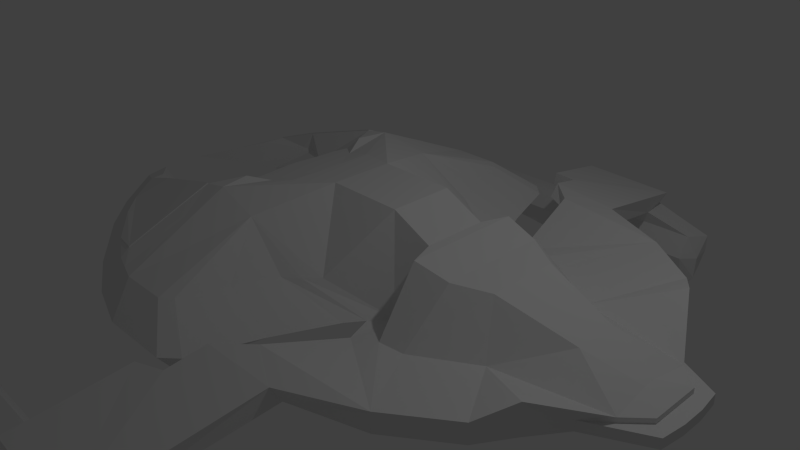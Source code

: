 # Source: jemhadar_jaeger.blend  (saved by Blender 2.72.0; exported with 4.5.12 LTS)
import bpy
from mathutils import Matrix  # noqa: F401  (used for matrix-valued properties, if any)

bpy.ops.wm.read_factory_settings(use_empty=True)
scene = bpy.context.scene
scene.name = 'Scene'

# ---- collections
col_collection_1 = bpy.data.collections.new('Collection 1'); scene.collection.children.link(col_collection_1)

# ---- materials (node trees are filled in below, after node groups)
mat_mainmat = bpy.data.materials.new('mainmat')
mat_mainmat.alpha_threshold = 0.0
mat_mainmat.use_transparent_shadow = False
mat_mainmat.roughness = 0.5
mat_mainmat.line_color = (0.0, 0.0, 0.0, 1.0)
mat_pinkmat = bpy.data.materials.new('pinkmat')
mat_pinkmat.alpha_threshold = 0.0
mat_pinkmat.use_transparent_shadow = False
mat_pinkmat.diffuse_color = (0.8, 0.0, 0.5296, 1.0)
mat_pinkmat.roughness = 0.5
mat_pinkemitmat = bpy.data.materials.new('pinkemitmat')
mat_pinkemitmat.alpha_threshold = 0.0
mat_pinkemitmat.use_transparent_shadow = False
mat_pinkemitmat.diffuse_color = (0.8, 0.0, 0.36, 1.0)
mat_pinkemitmat.roughness = 0.5
mat_glassmat = bpy.data.materials.new('glassmat')
mat_glassmat.alpha_threshold = 0.0
mat_glassmat.use_transparent_shadow = False
mat_glassmat.roughness = 0.5

# ---- material node trees

# ---- world
world_world = bpy.data.worlds.new('World'); scene.world = world_world
world_world.color = (0.05088, 0.05088, 0.05088)
world_world.use_sun_shadow = False
world_world.sun_shadow_jitter_overblur = 0.0
world_world.cycles.sampling_method = 'MANUAL'
world_world.cycles.sample_map_resolution = 256

# ---- cameras
cam_camera = bpy.data.cameras.new('Camera')
cam_camera.clip_end = 100.0
cam_camera.lens = 35.0
cam_camera.sensor_width = 32.0
cam_camera.sensor_height = 18.0
cam_camera.ortho_scale = 7.314
cam_camera.dof.focus_distance = 0.0
cam_camera.dof.aperture_fstop = 128.0

# ---- lights
light_lamp = bpy.data.lights.new('Lamp', 'POINT')
light_lamp.transmission_factor = 0.0
light_lamp.cutoff_distance = 30.0
light_lamp.energy = 100.0
light_lamp.shadow_buffer_clip_start = 1.001
light_lamp.shadow_soft_size = 0.1
light_lamp.shadow_maximum_resolution = 0.006
light_lamp.use_absolute_resolution = True
light_lamp.cycles.use_multiple_importance_sampling = False

# ---- meshes
me_cube = bpy.data.meshes.new('Cube')
me_cube.from_pydata([(0.1119, -3.175, 0.0), (-0.8626, -3.185, 0.0), (-1.574, -2.961, 0.0), (-2.266, -2.6, 0.0), (-3.192, -1.977, 0.0), (-3.737, -1.499, 0.0), (-4.39, -0.7781, 0.0), (-4.673, -0.3201, -0.07389), (0.3166, -2.99, 0.0), (0.6187, -2.113, 0.0), (0.9695, -1.334, 0.0), (1.125, -1.109, 0.0), (-3.545, -0.6905, 0.0), (-3.242, -0.8084, 0.0), (-2.875, -0.7747, -0.06741), (-2.94, -0.5221, -0.06741), (-2.957, -0.118, -0.06741), (1.301, -0.8522, 0.0), (0.8768, -0.4273, 1.075), (-0.4421, -2.794, 0.3392), (-1.103, -2.8, 0.3392), (-1.586, -2.648, 0.3392), (-2.055, -2.403, 0.3392), (-2.683, -1.98, 0.3392), (-3.053, -1.656, 0.3392), (-3.496, -1.167, 0.3392), (-3.64, -0.9176, 0.2891), (-0.3032, -2.668, 0.3392), (-0.09828, -2.073, 0.3392), (0.1397, -1.544, 0.3392), (0.3289, -1.392, 0.3392), (-2.923, -1.155, 0.3392), (-2.717, -1.188, 0.3392), (-2.33, -0.9901, 0.3392), (-2.317, -0.874, 0.3392), (-2.328, -0.7194, 0.3392), (0.5044, -1.217, 0.3392), (1.426, -0.4273, 0.8134), (-2.806, -1.257, 0.5713), (-1.593, -1.354, 0.9138), (-1.629, -2.507, 0.4138), (-1.241, -1.354, 0.9776), (-0.5522, -1.428, 0.8351), (-1.344, -2.724, 0.3392), (-1.319, -1.855, 0.7343), (-1.328, -0.9449, 0.9776), (-1.562, -0.9156, 0.7676), (-1.202, -0.6526, 0.8642), (-0.8024, -0.6234, 0.9776), (-0.7829, -0.1266, 0.9776), (-1.588, -0.7013, 0.7751), (-1.602, -0.4091, 0.7751), (-1.641, -0.07794, 0.7751), (-0.1801, -0.4273, 1.08), (-0.09841, -2.901, -0.388), (-0.782, -2.911, -0.3887), (-1.493, -2.687, -0.3522), (-2.185, -2.326, -0.2801), (-3.111, -1.703, -0.05679), (-0.442, -0.2795, -0.04057), (-3.111, -1.405, -0.02158), (-2.597, -1.157, -0.06101), (1.254, -1.46, 0.0), (1.554, -0.7779, 0.8134), (2.01, -0.7078, 0.6982), (2.431, -0.474, 0.645), (3.401, -0.287, 0.3613), (4.055, -0.08835, 0.1397), (1.605, -1.355, 0.0615), (1.944, -1.32, 0.0615), (2.692, -0.8638, 0.0615), (4.082, -0.595, 0.0615), (4.351, -0.3379, 0.0615), (4.351, -0.08083, 0.0615), (3.792, -0.8419, 0.0), (4.507, -0.4764, 0.0), (4.546, -0.1551, 0.0), (4.082, -0.595, -0.00393), (4.351, -0.3379, -0.00393), (4.351, -0.08083, -0.00393), (3.605, -1.426, 0.427), (0.7048, -2.878, 0.3267), (0.7048, -2.74, 0.161), (1.102, -2.512, 0.1638), (1.102, -2.512, 0.3372), (1.338, -4.834, -0.2422), (1.338, -4.343, -0.4109), (1.125, -1.109, -0.135), (1.254, -1.46, -0.135), (1.468, -1.674, -0.135), (1.955, -1.567, -0.135), (2.929, -1.012, -0.135), (3.792, -0.8419, -0.135), (4.507, -0.4764, -0.135), (4.546, -0.1551, -0.135), (1.665, -2.675, 0.02213), (1.665, -2.813, 0.2638), (2.623, -2.373, 0.2792), (2.623, -2.373, 0.02213), (3.348, -1.847, 0.02213), (3.348, -1.847, 0.2792), (3.605, -1.426, 0.02213), (0.6346, -3.362, 0.2039), (0.6346, -3.224, -0.01431), (0.2373, -3.471, 0.1641), (0.2373, -3.421, -0.04391), (-0.05481, -4.822, -0.1978), (-0.05481, -4.419, -0.3291), (1.237, -4.834, -0.4398), (-0.09554, -4.822, -0.4652), (1.275, -4.834, -0.7357), (-0.6601, -4.822, -0.7611), (1.326, -4.82, -0.9368), (0.03455, -4.808, -0.9622), (1.416, -4.714, -1.209), (0.1239, -4.702, -1.234), (1.416, -4.593, -1.46), (0.4845, -4.565, -1.485), (-2.372, -4.822, -0.7611), (-2.398, -4.808, -0.9622), (-2.232, -4.803, -1.134), (1.556, -4.834, -0.7791), (2.099, -4.82, -0.9368), (2.075, -4.714, -1.209), (2.004, -4.593, -1.46), (1.416, -4.377, -1.46), (0.4845, -4.349, -1.485), (2.004, -4.377, -1.46), (1.416, -4.332, -1.276), (0.1239, -4.32, -1.301), (2.004, -4.332, -1.276), (-2.202, -4.421, -1.14), (1.416, -4.23, -0.9061), (0.1239, -4.218, -0.9315), (2.004, -4.23, -0.9061), (-2.219, -4.218, -0.9315), (2.154, -4.445, -1.243), (-0.4681, -4.39, -0.6311), (2.004, -4.402, -0.6057), (1.416, -4.402, -0.6057), (-2.118, -4.39, -0.6311), (1.556, -4.834, -0.5457), (2.099, -4.82, -0.7034), (2.167, -4.447, -0.9214), (-2.055, -2.403, 0.3521), (-2.683, -1.98, 0.3521), (-3.053, -1.656, 0.3521), (-3.496, -1.167, 0.3521), (-2.806, -1.257, 0.5841), (-1.593, -1.354, 0.9266), (-1.629, -2.507, 0.4266), (0.7232, -0.6088, -0.01345), (-1.641, 0.0, 0.7751), (-2.957, 0.0, -0.06741), (-0.7829, 0.0, 0.9776), (-0.1801, 0.0, 1.08), (0.8768, 0.0, 1.075), (1.426, 0.0, 0.8134), (1.554, 0.0, 0.8134), (2.01, 0.0, 0.6982), (2.431, 0.0, 0.645), (3.401, 0.0, 0.3613), (4.055, 0.0, 0.1397), (4.351, 0.0, 0.0615), (4.351, 0.0, -0.00393), (4.546, 0.0, 0.0), (4.546, 0.0, -0.135), (4.507, 0.0, -0.135), (3.792, 0.0, -0.135), (2.929, 0.0, -0.135), (1.955, 0.0, -0.135), (1.468, 0.0, -0.135), (1.254, 0.0, -0.135), (1.125, 0.0, -0.135), (-0.442, 0.0, -0.04057), (0.7232, 0.0, -0.01345), (-2.454, -1.353, -0.0528), (-1.817, -1.932, -0.2295), (-1.278, -2.231, -0.2883), (-0.7069, -2.368, -0.3118), (-2.948, -0.3296, -0.06741), (-2.489, -0.1481, -0.06241), (-2.633, -0.2811, -0.06401), (-2.875, -0.7747, -0.09657), (-2.94, -0.5221, -0.09657), (-0.442, -0.2795, -0.06973), (-2.597, -1.157, -0.09017), (-2.454, -1.353, -0.08195), (-1.817, -1.932, -0.2586), (-1.278, -2.231, -0.3174), (-0.7069, -2.368, -0.341), (-2.948, -0.3296, -0.09657), (-2.489, -0.1481, -0.09157), (-2.633, -0.2811, -0.09317), (1.609, -4.714, -1.209), (1.589, -4.593, -1.46), (1.554, -4.82, -0.9368), (1.358, -4.834, -0.7484), (1.589, -4.377, -1.46), (1.589, -4.332, -1.276), (1.589, -4.23, -0.9061), (1.589, -4.402, -0.6057), (1.331, -4.834, -0.4709), (-1.469, -4.726, -1.247), (-1.449, -4.397, -1.252), (-0.08495, -4.711, -1.226), (-0.1811, -4.808, -0.9622), (-0.7372, -4.822, -0.7611), (-0.08231, -4.329, -1.287), (-0.08376, -4.218, -0.9315), (-0.5352, -4.39, -0.6311), (0.2495, -4.579, -1.391), (0.2513, -4.353, -1.392), (-0.4551, -4.808, -0.9622), (-0.8361, -4.822, -0.7611), (-0.3444, -4.34, -1.269), (-0.3477, -4.218, -0.9315), (-0.6211, -4.39, -0.6311), (0.03706, -4.597, -1.374), (0.04111, -4.359, -1.375), (-0.3504, -4.723, -1.214), (-0.9273, -4.808, -0.9622), (-0.9482, -4.822, -0.7611), (-0.796, -4.36, -1.237), (-0.8025, -4.218, -0.9315), (-0.7625, -4.39, -0.6311), (-0.329, -4.629, -1.343), (-0.321, -4.368, -1.345), (-0.8078, -4.742, -1.195), (1.416, -4.644, -1.354), (0.3322, -4.623, -1.379), (-1.791, -4.759, -1.199), (1.416, -4.358, -1.382), (0.3322, -4.337, -1.408), (-1.767, -4.407, -1.204), (1.597, -4.644, -1.354), (1.589, -4.358, -1.382), (0.1083, -4.635, -1.321), (0.1104, -4.343, -1.348), (-0.1266, -4.65, -1.306), (-0.1217, -4.351, -1.33), (-0.5312, -4.677, -1.28), (-0.5216, -4.365, -1.299), (-1.195, -4.808, -0.9622), (-1.207, -4.822, -0.7611), (-1.052, -4.371, -1.22), (-1.06, -4.218, -0.9315), (-1.009, -4.39, -0.6311), (-0.5362, -4.646, -1.326), (-0.526, -4.373, -1.328), (-1.067, -4.753, -1.183), (-0.7603, -4.692, -1.266), (-0.748, -4.372, -1.282), (-1.767, -4.808, -0.9622), (-1.761, -4.822, -0.7611), (-1.599, -4.394, -1.182), (-1.611, -4.218, -0.9315), (-1.536, -4.39, -0.6311), (-0.9798, -4.684, -1.288), (-0.9649, -4.385, -1.292), (-1.233, -4.389, -1.245), (-1.621, -4.777, -1.16), (-1.251, -4.724, -1.234), (-2.12, -4.808, -0.9622), (-2.104, -4.822, -0.7611), (-1.937, -4.409, -1.158), (-1.951, -4.218, -0.9315), (-1.862, -4.39, -0.6311), (-1.254, -4.708, -1.266), (-1.236, -4.392, -1.269), (-1.532, -4.399, -1.222), (-1.963, -4.792, -1.145), (-1.553, -4.743, -1.215)], [], [(17, 36, 30, 11), (0, 19, 20, 1), (9, 28, 27, 8), (14, 33, 34, 15), (11, 30, 29, 10), (12, 31, 32, 13), (5, 24, 25, 6), (3, 22, 23, 4), (1, 20, 43, 21, 2), (8, 27, 19, 0), (15, 34, 35, 16, 180), (10, 29, 28, 9), (13, 32, 33, 14), (7, 26, 31, 12), (6, 25, 26, 7), (4, 23, 24, 5), (2, 21, 22, 3), (31, 26, 25, 38), (31, 38, 32), (33, 32, 38, 39), (21, 40, 22), (41, 39, 44), (40, 44, 39), (44, 40, 43), (40, 21, 43), (27, 42, 19), (28, 42, 27), (29, 42, 28), (30, 42, 29), (48, 49, 47), (46, 45, 47, 50), (41, 45, 39), (45, 46, 39), (39, 46, 33), (34, 33, 46, 50), (34, 50, 35), (50, 51, 35), (35, 51, 16), (51, 52, 16), (41, 48, 47, 45), (48, 41, 53), (49, 48, 53), (50, 47, 51), (52, 51, 47, 49), (4, 58, 57, 3), (3, 57, 56, 2), (2, 56, 55, 1), (1, 55, 54, 0), (56, 57, 177, 178), (54, 55, 179, 59), (59, 179, 190, 185), (54, 59, 9), (4, 5, 58), (58, 5, 60), (5, 6, 60), (6, 7, 60), (7, 12, 60), (12, 13, 60), (55, 56, 178, 179), (13, 14, 60), (60, 14, 61), (61, 14, 183, 186), (176, 61, 186, 187), (180, 16, 182), (20, 44, 43), (19, 42, 20), (41, 44, 20, 42), (41, 42, 53), (30, 36, 42), (42, 36, 53), (18, 53, 36), (17, 37, 18, 36), (71, 72, 67), (73, 67, 72), (67, 66, 71), (71, 66, 70), (66, 65, 70), (65, 64, 69, 70), (64, 63, 68, 69), (17, 68, 63, 37), (73, 72, 78, 79), (72, 71, 77, 78), (71, 70, 80), (77, 71, 74), (80, 74, 71), (76, 79, 78, 75), (75, 78, 77, 74), (17, 11, 62), (68, 17, 62), (8, 0, 54), (9, 8, 54), (9, 59, 10), (11, 10, 59), (75, 74, 92, 93), (76, 75, 93, 94), (11, 87, 88, 62), (74, 80, 101, 92), (80, 100, 99, 101), (100, 97, 98, 99), (97, 96, 95, 98), (96, 85, 86, 95), (88, 83, 84, 62), (83, 82, 81, 84), (82, 103, 102, 81), (85, 102, 104), (105, 107, 106, 104), (106, 85, 104), (102, 103, 105, 104), (85, 96, 81, 102), (81, 96, 84), (69, 68, 97), (99, 91, 101), (91, 92, 101), (99, 98, 90, 91), (90, 98, 83, 89), (98, 95, 83), (88, 89, 83), (83, 95, 82), (95, 86, 103, 82), (103, 86, 105), (86, 85, 108), (106, 109, 108, 85), (80, 70, 100), (70, 69, 97, 100), (62, 97, 68), (84, 97, 62), (96, 97, 84), (107, 105, 86), (108, 109, 107, 86), (106, 107, 109), (108, 109, 111, 110), (110, 111, 113, 112), (112, 113, 115, 114), (229, 230, 117, 116), (271, 263, 119, 120), (263, 264, 118, 119), (231, 203, 272), (194, 235, 195, 123), (196, 194, 123, 122), (197, 196, 122, 121), (195, 116, 125, 198), (116, 117, 126, 125), (236, 232, 128, 199), (232, 233, 129, 128), (204, 270, 269), (211, 212, 126, 117), (199, 128, 132, 200), (128, 129, 133, 132), (208, 209, 133, 129), (119, 135, 131, 120), (266, 135, 140, 267), (200, 132, 139, 201), (132, 133, 137, 139), (139, 86, 138, 201), (121, 122, 142, 141), (197, 121, 141, 202), (86, 141, 142, 138), (141, 86, 108, 202), (86, 139, 137, 107), (107, 137, 111, 109), (207, 111, 137, 210), (118, 140, 135, 119), (122, 143, 142), (136, 130, 134, 143), (134, 138, 143), (123, 136, 143, 122), (142, 143, 138), (127, 136, 124), (123, 124, 136), (130, 136, 127), (40, 150, 144, 22), (39, 149, 150, 40), (38, 148, 149, 39), (25, 147, 148, 38), (24, 146, 147, 25), (23, 145, 146, 24), (22, 144, 145, 23), (144, 150, 149, 148, 147, 146, 145), (153, 16, 52, 152), (152, 52, 49, 154), (155, 154, 49, 53), (156, 155, 53, 18), (157, 156, 18, 37), (158, 157, 37, 63), (159, 158, 63, 64), (160, 159, 64, 65), (161, 160, 65, 66), (162, 161, 66, 67), (163, 162, 67, 73), (163, 73, 79, 164), (164, 79, 76, 165), (165, 76, 94, 166), (166, 94, 93, 167), (167, 93, 92, 168), (168, 92, 91, 169), (169, 91, 90, 170), (170, 90, 89, 171), (171, 89, 88, 172), (172, 88, 87, 173), (174, 59, 181, 16, 153), (174, 175, 151, 59), (59, 151, 11), (11, 151, 87), (87, 151, 175, 173), (58, 60, 61, 176), (177, 176, 187, 188), (178, 177, 188, 189), (179, 178, 189, 190), (57, 58, 176, 177), (180, 182, 193, 191), (181, 182, 16), (182, 181, 192, 193), (187, 186, 185), (186, 183, 185), (183, 184, 185), (189, 188, 185), (190, 189, 185), (185, 188, 187), (191, 193, 185, 184), (185, 193, 192), (181, 59, 185, 192), (15, 180, 191, 184), (14, 15, 184, 183), (229, 116, 195, 235), (112, 114, 194, 196), (110, 112, 196, 197), (124, 195, 198, 127), (198, 130, 127), (130, 199, 200, 134), (134, 200, 201, 138), (110, 197, 202, 108), (124, 123, 195), (199, 130, 198, 236), (231, 234, 204, 203), (115, 113, 206, 205), (113, 111, 207, 206), (230, 237, 211, 117), (233, 126, 212, 238), (218, 219, 212, 211), (215, 216, 209, 208), (133, 209, 210, 137), (214, 207, 210, 217), (205, 206, 213, 220), (206, 207, 214, 213), (237, 239, 218, 211), (238, 212, 219, 240), (209, 216, 217, 210), (226, 227, 219, 218), (223, 224, 216, 215), (222, 214, 217, 225), (220, 213, 221, 228), (213, 214, 222, 221), (239, 241, 226, 218), (240, 219, 227, 242), (216, 224, 225, 217), (248, 249, 227, 226), (245, 246, 224, 223), (244, 222, 225, 247), (114, 115, 230, 229), (271, 120, 231, 272), (198, 125, 232, 236), (125, 126, 233, 232), (265, 270, 234, 131), (114, 229, 235, 194), (120, 131, 234, 231), (115, 205, 237, 230), (129, 233, 238, 208), (205, 220, 239, 237), (208, 238, 240, 215), (220, 228, 241, 239), (215, 240, 242, 223), (228, 221, 243, 250), (221, 222, 244, 243), (241, 251, 248, 226), (242, 227, 249, 252), (224, 246, 247, 225), (258, 259, 249, 248), (255, 256, 246, 245), (254, 244, 247, 257), (228, 250, 251, 241), (223, 242, 252, 245), (250, 243, 253, 261), (243, 244, 254, 253), (251, 262, 258, 248), (252, 249, 259, 260), (246, 256, 257, 247), (250, 261, 262, 251), (245, 252, 260, 255), (268, 269, 259, 258), (265, 266, 256, 255), (264, 254, 257, 267), (261, 253, 263, 271), (253, 254, 264, 263), (262, 272, 268, 258), (260, 259, 269, 270), (256, 266, 267, 257), (261, 271, 272, 262), (255, 260, 270, 265), (203, 204, 269, 268), (131, 135, 266, 265), (118, 264, 267, 140), (268, 272, 203), (234, 270, 204)])
_uv = me_cube.uv_layers.new(name='UVMap')
_uv.uv.foreach_set('vector', [0.5121, 0.5201, 0.5376, 0.4577, 0.5526, 0.4433, 0.5341, 0.5061, 0.7102, 0.4279, 0.6722, 0.383, 0.6737, 0.3259, 0.7124, 0.3436, 0.6197, 0.4669, 0.6108, 0.4095, 0.6614, 0.3944, 0.6943, 0.4447, 0.5124, 0.1576, 0.5222, 0.2115, 0.5123, 0.2121, 0.4912, 0.1509, 0.5341, 0.5061, 0.5526, 0.4433, 0.5657, 0.4276, 0.5533, 0.4937, 0.9743, 0.4895, 0.9834, 0.5491, 0.9778, 0.5662, 0.9656, 0.5144, 0.5736, 0.08732, 0.5795, 0.152, 0.5387, 0.1114, 0.5135, 0.02757, 0.6648, 0.2196, 0.6414, 0.2417, 0.6064, 0.1855, 0.6133, 0.1367, 0.7124, 0.3436, 0.6737, 0.3259, 0.6675, 0.3046, 0.6614, 0.2834, 0.6944, 0.2811, 0.6943, 0.4447, 0.6614, 0.3944, 0.6722, 0.383, 0.7102, 0.4279, 0.4912, 0.1509, 0.5123, 0.2121, 0.4993, 0.2104, 0.457, 0.1476, 0.4749, 0.1493, 0.5533, 0.4937, 0.5657, 0.4276, 0.6108, 0.4095, 0.6197, 0.4669, 0.9656, 0.5144, 0.9778, 0.5662, 0.9684, 0.5991, 0.9505, 0.5433, 1.0, 0.3944, 0.9995, 0.4886, 0.9834, 0.5491, 0.9743, 0.4895, 0.5135, 0.02757, 0.5387, 0.1114, 0.5188, 0.09714, 0.4765, 0.0, 0.6133, 0.1367, 0.6064, 0.1855, 0.5795, 0.152, 0.5736, 0.08732, 0.6944, 0.2811, 0.6614, 0.2834, 0.6414, 0.2417, 0.6648, 0.2196, 0.5369, 0.161, 0.5188, 0.09714, 0.5387, 0.1114, 0.5409, 0.1748, 0.9834, 0.5491, 0.9989, 0.5648, 0.9778, 0.5662, 0.9684, 0.5991, 0.9778, 0.5662, 0.9989, 0.5648, 0.9944, 0.675, 0.6614, 0.2834, 0.6481, 0.2801, 0.6414, 0.2417, 0.5393, 0.3164, 0.541, 0.2851, 0.5864, 0.3084, 0.6481, 0.2801, 0.5864, 0.3084, 0.541, 0.2851, 0.5864, 0.3084, 0.6481, 0.2801, 0.6675, 0.3046, 0.6481, 0.2801, 0.6614, 0.2834, 0.6675, 0.3046, 0.6614, 0.3944, 0.5474, 0.3743, 0.6722, 0.383, 0.6108, 0.4095, 0.5474, 0.3743, 0.6614, 0.3944, 0.5657, 0.4276, 0.5474, 0.3743, 0.6108, 0.4095, 0.5526, 0.4433, 0.5474, 0.3743, 0.5657, 0.4276, 0.4769, 0.351, 0.4349, 0.3504, 0.4821, 0.315, 0.5067, 0.2837, 0.5048, 0.3069, 0.4821, 0.315, 0.4885, 0.2806, 0.5393, 0.3164, 0.5048, 0.3069, 0.541, 0.2851, 0.5048, 0.3069, 0.5067, 0.2837, 0.541, 0.2851, 0.541, 0.2851, 0.5067, 0.2837, 0.5222, 0.2115, 0.5123, 0.2121, 0.5222, 0.2115, 0.5067, 0.2837, 0.4885, 0.2806, 0.5123, 0.2121, 0.4885, 0.2806, 0.4993, 0.2104, 0.4885, 0.2806, 0.4637, 0.278, 0.4993, 0.2104, 0.4993, 0.2104, 0.4637, 0.278, 0.457, 0.1476, 0.4637, 0.278, 0.4358, 0.2731, 0.457, 0.1476, 0.5393, 0.3164, 0.4769, 0.351, 0.4821, 0.315, 0.5048, 0.3069, 0.4769, 0.351, 0.5393, 0.3164, 0.4576, 0.4054, 0.4349, 0.3504, 0.4769, 0.351, 0.4576, 0.4054, 0.4885, 0.2806, 0.4821, 0.315, 0.4637, 0.278, 0.4358, 0.2731, 0.4637, 0.278, 0.4821, 0.315, 0.4349, 0.3504, 0.2485, 0.1296, 0.2721, 0.1369, 0.2175, 0.2188, 0.1945, 0.2108, 0.9604, 0.6754, 0.9894, 0.6822, 0.9892, 0.7428, 0.9541, 0.736, 0.9541, 0.736, 0.9892, 0.7428, 0.9887, 0.8052, 0.9505, 0.7985, 0.9505, 0.7985, 0.9887, 0.8052, 0.9894, 0.8652, 0.9515, 0.884, 0.1862, 0.2797, 0.2175, 0.2188, 0.2519, 0.2509, 0.2259, 0.2984, 0.1676, 0.4021, 0.1667, 0.3422, 0.214, 0.3485, 0.3957, 0.3709, 0.9418, 0.7788, 0.9418, 0.9633, 0.9393, 0.9636, 0.9393, 0.7791, 0.1676, 0.4021, 0.3957, 0.3709, 0.2369, 0.4637, 0.2485, 0.1296, 0.2898, 0.08177, 0.2721, 0.1369, 0.2721, 0.1369, 0.2898, 0.08177, 0.298, 0.1368, 0.2898, 0.08177, 0.3523, 0.02453, 0.298, 0.1368, 0.3523, 0.02453, 0.3918, 0.0, 0.298, 0.1368, 0.3918, 0.0, 0.3599, 0.09868, 0.298, 0.1368, 0.3599, 0.09868, 0.3497, 0.1253, 0.298, 0.1368, 0.1667, 0.3422, 0.1862, 0.2797, 0.2259, 0.2984, 0.214, 0.3485, 0.3497, 0.1253, 0.3525, 0.1576, 0.298, 0.1368, 0.298, 0.1368, 0.3525, 0.1576, 0.3194, 0.182, 0.335, 0.8252, 0.3346, 0.8577, 0.3321, 0.8578, 0.3325, 0.8253, 0.3356, 0.8086, 0.335, 0.8252, 0.3325, 0.8253, 0.3331, 0.8087, 0.3911, 0.1512, 0.4094, 0.1504, 0.3953, 0.1788, 0.6737, 0.3259, 0.5864, 0.3084, 0.6675, 0.3046, 0.6722, 0.383, 0.5474, 0.3743, 0.6737, 0.3259, 0.5393, 0.3164, 0.5864, 0.3084, 0.6737, 0.3259, 0.5474, 0.3743, 0.5393, 0.3164, 0.5474, 0.3743, 0.4576, 0.4054, 0.5526, 0.4433, 0.5376, 0.4577, 0.5474, 0.3743, 0.5474, 0.3743, 0.5376, 0.4577, 0.4576, 0.4054, 0.4562, 0.4967, 0.4576, 0.4054, 0.5376, 0.4577, 0.7939, 0.8612, 0.7349, 0.8429, 0.7371, 0.7899, 0.7939, 0.7825, 0.4854, 0.7604, 0.4633, 0.7825, 0.4411, 0.7569, 0.4416, 0.7813, 0.4411, 0.7569, 0.4633, 0.7825, 0.4411, 0.7569, 0.4546, 0.7043, 0.4854, 0.7604, 0.4854, 0.7604, 0.4546, 0.7043, 0.51, 0.6413, 0.4546, 0.7043, 0.4663, 0.6252, 0.51, 0.6413, 0.4663, 0.6252, 0.4856, 0.5907, 0.5496, 0.5787, 0.51, 0.6413, 0.4856, 0.5907, 0.49, 0.5532, 0.553, 0.5496, 0.5496, 0.5787, 0.7939, 0.8035, 0.8314, 0.7825, 0.8314, 0.8653, 0.8074, 0.8833, 0.9067, 0.9514, 0.909, 0.9297, 0.9146, 0.9305, 0.9123, 0.9522, 0.909, 0.9297, 0.9139, 0.9024, 0.9196, 0.9031, 0.9146, 0.9305, 0.4854, 0.7604, 0.51, 0.6413, 0.5494, 0.728, 0.9196, 0.9031, 0.9139, 0.9024, 0.9242, 0.8761, 0.8948, 0.818, 0.9242, 0.8761, 0.9139, 0.9024, 0.1049, 0.8195, 0.1225, 0.8234, 0.1102, 0.8415, 0.09231, 0.844, 0.09231, 0.844, 0.1102, 0.8415, 0.1173, 0.8721, 0.1264, 0.9029, 0.5121, 0.5201, 0.5341, 0.5061, 0.5636, 0.5188, 0.553, 0.5496, 0.5121, 0.5201, 0.5636, 0.5188, 0.9552, 0.9019, 0.9515, 0.884, 0.9894, 0.8652, 0.2017, 0.8994, 0.1692, 0.8252, 0.2017, 0.8086, 0.2369, 0.4637, 0.3957, 0.3709, 0.3045, 0.4945, 0.324, 0.5082, 0.3045, 0.4945, 0.3957, 0.3709, 0.8369, 0.8457, 0.8369, 0.7825, 0.8482, 0.7838, 0.8482, 0.847, 0.3203, 0.8367, 0.3204, 0.8086, 0.3321, 0.8087, 0.332, 0.8369, 0.01676, 0.935, 0.005278, 0.9373, 0.0, 0.9075, 0.01148, 0.9052, 0.9242, 0.8761, 0.8948, 0.818, 0.9295, 0.8226, 0.9358, 0.8777, 0.8948, 0.818, 0.9138, 0.7788, 0.9358, 0.7817, 0.9295, 0.8226, 0.02554, 0.9575, 0.02234, 0.8931, 0.04396, 0.8954, 0.04716, 0.9599, 0.02234, 0.8931, 0.02422, 0.8086, 0.04716, 0.8111, 0.04396, 0.8954, 0.7349, 0.7889, 0.7349, 0.9728, 0.7103, 0.9359, 0.7117, 0.7825, 0.0, 0.9075, 0.007584, 0.8115, 0.02234, 0.8086, 0.01148, 0.9052, 0.3203, 0.8092, 0.3203, 0.8444, 0.3068, 0.844, 0.3053, 0.8086, 0.2873, 0.8086, 0.2873, 0.8539, 0.2654, 0.8588, 0.2697, 0.815, 0.8535, 0.538, 0.7214, 0.4768, 0.732, 0.4424, 0.224, 0.8097, 0.2228, 0.9019, 0.2017, 0.9324, 0.2055, 0.8086, 0.8535, 0.4182, 0.8535, 0.538, 0.732, 0.4424, 0.2873, 0.8086, 0.3053, 0.8103, 0.3053, 0.8456, 0.2877, 0.8438, 0.8535, 0.538, 0.6725, 0.5643, 0.6781, 0.4824, 0.7214, 0.4768, 0.6781, 0.4824, 0.6725, 0.5643, 0.6463, 0.5153, 0.5496, 0.5787, 0.553, 0.5496, 0.6336, 0.6454, 0.2603, 0.703, 0.3322, 0.6668, 0.2968, 0.7255, 0.3322, 0.6668, 0.347, 0.7424, 0.2968, 0.7255, 0.2603, 0.703, 0.2146, 0.6394, 0.284, 0.5814, 0.3322, 0.6668, 0.284, 0.5814, 0.2146, 0.6394, 0.2028, 0.5056, 0.2747, 0.5387, 0.2146, 0.6394, 0.1883, 0.5554, 0.2028, 0.5056, 0.2933, 0.5199, 0.2747, 0.5387, 0.2028, 0.5056, 0.2028, 0.5056, 0.1883, 0.5554, 0.183, 0.4707, 0.1883, 0.5554, 0.04264, 0.5281, 0.1406, 0.4652, 0.183, 0.4707, 0.1406, 0.4652, 0.04264, 0.5281, 0.1234, 0.4304, 0.7103, 0.9359, 0.7349, 0.9728, 0.7182, 0.9792, 0.966, 0.1908, 0.9432, 0.1937, 0.949, 0.07685, 0.966, 0.06851, 0.5494, 0.728, 0.51, 0.6413, 0.5882, 0.7056, 0.51, 0.6413, 0.5496, 0.5787, 0.6336, 0.6454, 0.5882, 0.7056, 0.5636, 0.5188, 0.6336, 0.6454, 0.553, 0.5496, 0.6463, 0.5153, 0.6336, 0.6454, 0.5636, 0.5188, 0.6725, 0.5643, 0.6336, 0.6454, 0.6463, 0.5153, 0.03617, 0.4057, 0.1234, 0.4304, 0.04264, 0.5281, 0.0, 0.5194, 0.0008861, 0.4026, 0.03617, 0.4057, 0.04264, 0.5281, 0.2017, 0.9324, 0.2228, 0.9019, 0.224, 0.9394, 0.949, 0.07685, 0.9432, 0.1937, 0.9168, 0.2425, 0.9241, 0.07277, 0.9241, 0.07277, 0.9168, 0.2425, 0.9013, 0.181, 0.9069, 0.06779, 0.9069, 0.06779, 0.9013, 0.181, 0.8765, 0.1725, 0.8821, 0.0592, 0.8685, 0.05879, 0.8632, 0.1538, 0.8535, 0.1401, 0.8586, 0.05849, 0.8805, 0.3558, 0.8958, 0.37, 0.8951, 0.3944, 0.881, 0.3794, 0.8958, 0.37, 0.9131, 0.3691, 0.9125, 0.3927, 0.8951, 0.3944, 0.8757, 0.3406, 0.8718, 0.3121, 0.8747, 0.3196, 0.8826, 0.04222, 0.869, 0.04286, 0.859, 0.04332, 0.8838, 0.001421, 0.9075, 0.04787, 0.8826, 0.04222, 0.8838, 0.001421, 0.9089, 0.0, 0.9232, 0.0655, 0.9075, 0.04787, 0.9089, 0.0, 0.9211, 0.04804, 0.9973, 0.03732, 0.9965, 0.05246, 0.9778, 0.05155, 0.9786, 0.0364, 0.9965, 0.05246, 0.9904, 0.1338, 0.9717, 0.1329, 0.9778, 0.05155, 0.8677, 0.73, 0.8668, 0.7149, 0.8762, 0.7144, 0.877, 0.7295, 0.8668, 0.7149, 0.8596, 0.6201, 0.8679, 0.6013, 0.8762, 0.7144, 0.8642, 0.4632, 0.8664, 0.4558, 0.8638, 0.482, 0.9904, 0.1548, 0.9708, 0.1537, 0.9717, 0.1329, 0.9904, 0.1338, 0.877, 0.7295, 0.8762, 0.7144, 0.9087, 0.7127, 0.9095, 0.7278, 0.8762, 0.7144, 0.8679, 0.6013, 0.9004, 0.5996, 0.9087, 0.7127, 0.8681, 0.5832, 0.8994, 0.5814, 0.9004, 0.5996, 0.8679, 0.6013, 0.2483, 0.8119, 0.2359, 0.8629, 0.224, 0.8405, 0.2344, 0.8086, 0.8905, 0.4178, 0.8892, 0.3944, 0.9147, 0.4016, 0.9159, 0.424, 0.9095, 0.7278, 0.9087, 0.7127, 0.9337, 0.711, 0.9345, 0.7262, 0.9087, 0.7127, 0.9004, 0.5996, 0.9226, 0.5461, 0.9337, 0.711, 0.9337, 0.711, 0.9505, 0.7033, 0.9365, 0.7626, 0.9345, 0.7262, 0.9211, 0.04804, 0.9089, 0.0, 0.9286, 0.0005678, 0.9408, 0.04861, 0.9232, 0.0655, 0.9211, 0.04804, 0.9408, 0.04861, 0.9466, 0.06855, 0.1692, 0.8782, 0.1285, 0.853, 0.1337, 0.8086, 0.1692, 0.8225, 0.1285, 0.853, 0.1692, 0.8782, 0.1264, 0.879, 0.127, 0.8714, 0.9505, 0.7033, 0.9337, 0.711, 0.9226, 0.5461, 0.9505, 0.5808, 0.8948, 0.7788, 0.8923, 0.819, 0.8535, 0.8368, 0.8582, 0.7836, 0.8537, 0.8435, 0.8535, 0.8368, 0.8923, 0.819, 0.8924, 0.8248, 0.2654, 0.8161, 0.2654, 0.8568, 0.2359, 0.8629, 0.2483, 0.8119, 0.09231, 0.8278, 0.06099, 0.8377, 0.08567, 0.8086, 0.882, 0.7788, 0.879, 0.7659, 0.9115, 0.7642, 0.9098, 0.7783, 0.04716, 0.8427, 0.05215, 0.8128, 0.06099, 0.8377, 0.09231, 0.8534, 0.07025, 0.8642, 0.06099, 0.8377, 0.09231, 0.8278, 0.08567, 0.8086, 0.06099, 0.8377, 0.05215, 0.8128, 0.07447, 0.8841, 0.07025, 0.8642, 0.09147, 0.8777, 0.09231, 0.8534, 0.09147, 0.8777, 0.07025, 0.8642, 0.879, 0.7659, 0.882, 0.7788, 0.8628, 0.7668, 0.8499, 0.7827, 0.8509, 0.7825, 0.8493, 0.8207, 0.8482, 0.8209, 0.852, 0.8898, 0.8509, 0.8902, 0.8509, 0.7829, 0.852, 0.7825, 0.9989, 0.5648, 1.0, 0.5651, 0.9954, 0.6754, 0.9944, 0.675, 0.9986, 0.5012, 0.9997, 0.5015, 1.0, 0.5651, 0.9989, 0.5648, 0.3367, 0.8498, 0.3356, 0.8499, 0.3356, 0.8086, 0.3367, 0.8086, 0.8499, 0.8765, 0.8509, 0.8763, 0.8505, 0.9093, 0.8494, 0.9095, 0.8482, 0.8209, 0.8493, 0.8207, 0.8509, 0.8763, 0.8499, 0.8765, 0.6094, 0.8245, 0.6031, 0.786, 0.7103, 0.7825, 0.7089, 0.8927, 0.7103, 0.9561, 0.67, 0.915, 0.6436, 0.8812, 0.447, 0.147, 0.457, 0.1476, 0.4358, 0.2731, 0.4292, 0.2728, 0.4292, 0.2728, 0.4358, 0.2731, 0.4349, 0.3504, 0.4242, 0.3498, 0.4214, 0.4034, 0.4242, 0.3498, 0.4349, 0.3504, 0.4576, 0.4054, 0.4201, 0.4947, 0.4214, 0.4034, 0.4576, 0.4054, 0.4562, 0.4967, 0.4243, 0.5385, 0.4201, 0.4947, 0.4562, 0.4967, 0.4605, 0.5405, 0.4242, 0.5497, 0.4243, 0.5385, 0.4605, 0.5405, 0.49, 0.5532, 0.4258, 0.5875, 0.4242, 0.5497, 0.49, 0.5532, 0.4856, 0.5907, 0.4262, 0.6231, 0.4258, 0.5875, 0.4856, 0.5907, 0.4663, 0.6252, 0.4303, 0.703, 0.4262, 0.6231, 0.4663, 0.6252, 0.4546, 0.7043, 0.4337, 0.7565, 0.4303, 0.703, 0.4546, 0.7043, 0.4411, 0.7569, 0.4347, 0.7809, 0.4337, 0.7565, 0.4411, 0.7569, 0.4416, 0.7813, 0.9059, 0.9583, 0.9067, 0.9514, 0.9123, 0.9522, 0.9115, 0.959, 0.1264, 0.8177, 0.1225, 0.8234, 0.1049, 0.8195, 0.1124, 0.8086, 0.3204, 0.8499, 0.3203, 0.8367, 0.332, 0.8369, 0.3321, 0.8501, 0.4201, 0.8086, 0.4067, 0.8086, 0.3788, 0.8051, 0.4201, 0.8051, 0.4201, 0.8051, 0.3788, 0.8051, 0.347, 0.7424, 0.42, 0.7425, 0.42, 0.7425, 0.347, 0.7424, 0.3322, 0.6668, 0.42, 0.6668, 0.42, 0.6668, 0.3322, 0.6668, 0.284, 0.5814, 0.4199, 0.5814, 0.4199, 0.5814, 0.284, 0.5814, 0.2747, 0.5387, 0.4199, 0.5387, 0.4199, 0.5387, 0.2747, 0.5387, 0.2933, 0.5199, 0.4198, 0.5199, 0.4198, 0.5199, 0.2933, 0.5199, 0.3237, 0.5086, 0.4198, 0.5087, 0.4199, 0.3709, 0.3957, 0.3709, 0.4069, 0.1915, 0.4094, 0.1504, 0.4197, 0.1504, 0.4199, 0.3709, 0.4201, 0.473, 0.3673, 0.473, 0.3957, 0.3709, 0.3957, 0.3709, 0.3673, 0.473, 0.324, 0.5082, 0.01676, 0.935, 0.02234, 0.9771, 0.005278, 0.9373, 0.3237, 0.5086, 0.3673, 0.473, 0.4201, 0.473, 0.4198, 0.5087, 0.2721, 0.1369, 0.298, 0.1368, 0.3194, 0.182, 0.3025, 0.1945, 0.8339, 0.8798, 0.8369, 0.9356, 0.8344, 0.9355, 0.8314, 0.8797, 0.8354, 0.8325, 0.8339, 0.8798, 0.8314, 0.8797, 0.833, 0.8325, 0.8369, 0.7825, 0.8354, 0.8325, 0.833, 0.8325, 0.8344, 0.7825, 0.2175, 0.2188, 0.2721, 0.1369, 0.3025, 0.1945, 0.2519, 0.2509, 0.9368, 0.9988, 0.9365, 0.971, 0.939, 0.9711, 0.9393, 0.9988, 0.4069, 0.1915, 0.3953, 0.1788, 0.4094, 0.1504, 0.9365, 0.971, 0.9358, 0.9582, 0.9383, 0.9583, 0.939, 0.9711, 0.4896, 0.8363, 0.5048, 0.8218, 0.6031, 1.0, 0.5048, 0.8218, 0.5348, 0.7935, 0.6031, 1.0, 0.5348, 0.7935, 0.5559, 0.7852, 0.6031, 1.0, 0.4259, 0.9488, 0.446, 0.8985, 0.6031, 1.0, 0.4201, 1.0, 0.4259, 0.9488, 0.6031, 1.0, 0.6031, 1.0, 0.446, 0.8985, 0.4896, 0.8363, 0.5724, 0.7825, 0.5799, 0.8094, 0.6031, 1.0, 0.5559, 0.7852, 0.6031, 1.0, 0.5799, 0.8094, 0.5928, 0.8205, 0.9358, 0.9582, 0.9368, 0.7788, 0.9393, 0.7788, 0.9383, 0.9583, 0.3351, 0.8796, 0.3356, 0.8965, 0.3331, 0.8965, 0.3326, 0.8797, 0.3346, 0.8577, 0.3351, 0.8796, 0.3326, 0.8797, 0.3321, 0.8578, 0.8685, 0.05879, 0.8586, 0.05849, 0.859, 0.04332, 0.869, 0.04286, 0.9069, 0.06779, 0.8821, 0.0592, 0.8826, 0.04222, 0.9075, 0.04787, 0.9241, 0.07277, 0.9069, 0.06779, 0.9075, 0.04787, 0.9232, 0.0655, 0.999, 0.0009172, 0.9973, 0.03732, 0.9786, 0.0364, 0.9803, 0.0, 0.8609, 0.7304, 0.879, 0.7659, 0.8628, 0.7668, 0.879, 0.7659, 0.877, 0.7295, 0.9095, 0.7278, 0.9115, 0.7642, 0.9115, 0.7642, 0.9095, 0.7278, 0.9345, 0.7262, 0.9365, 0.7626, 0.9241, 0.07277, 0.9232, 0.0655, 0.9466, 0.06855, 0.949, 0.07685, 0.8601, 0.006868, 0.8838, 0.001421, 0.859, 0.04332, 0.877, 0.7295, 0.879, 0.7659, 0.8609, 0.7304, 0.8677, 0.73, 0.9971, 0.3349, 0.9668, 0.3313, 0.9673, 0.3032, 0.9957, 0.3064, 0.8765, 0.1725, 0.9013, 0.181, 0.9007, 0.2, 0.8769, 0.1908, 0.9013, 0.181, 0.9168, 0.2425, 0.9166, 0.2492, 0.9007, 0.2, 0.8632, 0.1538, 0.8678, 0.1736, 0.8612, 0.1609, 0.8535, 0.1401, 0.9698, 0.1465, 0.9717, 0.1329, 0.9708, 0.1537, 0.9693, 0.1661, 0.9911, 0.1735, 0.9704, 0.1722, 0.9708, 0.1537, 0.9904, 0.1548, 0.8683, 0.5601, 0.8982, 0.5583, 0.8994, 0.5814, 0.8681, 0.5832, 0.9004, 0.5996, 0.8994, 0.5814, 0.9223, 0.5402, 0.9226, 0.5461, 0.8538, 0.8521, 0.8537, 0.8435, 0.8924, 0.8248, 0.8925, 0.8323, 0.8769, 0.1908, 0.9007, 0.2, 0.9, 0.224, 0.8774, 0.2141, 0.9007, 0.2, 0.9166, 0.2492, 0.9164, 0.2579, 0.9, 0.224, 0.8678, 0.1736, 0.8688, 0.1942, 0.8625, 0.1796, 0.8612, 0.1609, 0.8637, 0.6003, 0.8605, 0.6129, 0.8609, 0.5944, 0.8641, 0.5799, 0.8994, 0.5814, 0.8982, 0.5583, 0.9219, 0.5327, 0.9223, 0.5402, 0.9922, 0.2058, 0.9697, 0.204, 0.9704, 0.1722, 0.9911, 0.1735, 0.8688, 0.5204, 0.896, 0.5184, 0.8982, 0.5583, 0.8683, 0.5601, 0.854, 0.8618, 0.8538, 0.8521, 0.8925, 0.8323, 0.8927, 0.8445, 0.8774, 0.2141, 0.9, 0.224, 0.8988, 0.2654, 0.8782, 0.2543, 0.9, 0.224, 0.9164, 0.2579, 0.9161, 0.2677, 0.8988, 0.2654, 0.8688, 0.1942, 0.8704, 0.2298, 0.8647, 0.2118, 0.8625, 0.1796, 0.8641, 0.5799, 0.8609, 0.5944, 0.8617, 0.5625, 0.8647, 0.5447, 0.8982, 0.5583, 0.896, 0.5184, 0.9212, 0.5203, 0.9219, 0.5327, 0.9928, 0.2241, 0.9692, 0.222, 0.9697, 0.204, 0.9922, 0.2058, 0.869, 0.4979, 0.8948, 0.4959, 0.896, 0.5184, 0.8688, 0.5204, 0.8544, 0.8841, 0.854, 0.8618, 0.8927, 0.8445, 0.8931, 0.8658, 0.8821, 0.0592, 0.8765, 0.1725, 0.8632, 0.1538, 0.8685, 0.05879, 0.8805, 0.3558, 0.881, 0.3794, 0.8757, 0.3406, 0.8747, 0.3196, 0.8609, 0.7304, 0.86, 0.7152, 0.8668, 0.7149, 0.8677, 0.73, 0.86, 0.7152, 0.8535, 0.6338, 0.8596, 0.6201, 0.8668, 0.7149, 0.8699, 0.42, 0.8664, 0.4558, 0.8667, 0.4351, 0.8702, 0.3966, 0.8821, 0.0592, 0.8685, 0.05879, 0.869, 0.04286, 0.8826, 0.04222, 0.999, 0.3739, 0.966, 0.3697, 0.9668, 0.3313, 0.9971, 0.3349, 0.8765, 0.1725, 0.8769, 0.1908, 0.8678, 0.1736, 0.8632, 0.1538, 0.8679, 0.6013, 0.8596, 0.6201, 0.8637, 0.6003, 0.8681, 0.5832, 0.8769, 0.1908, 0.8774, 0.2141, 0.8688, 0.1942, 0.8678, 0.1736, 0.8681, 0.5832, 0.8637, 0.6003, 0.8641, 0.5799, 0.8683, 0.5601, 0.8774, 0.2141, 0.8782, 0.2543, 0.8704, 0.2298, 0.8688, 0.1942, 0.8683, 0.5601, 0.8641, 0.5799, 0.8647, 0.5447, 0.8688, 0.5204, 0.8782, 0.2543, 0.8988, 0.2654, 0.8982, 0.2889, 0.8787, 0.2771, 0.8988, 0.2654, 0.9161, 0.2677, 0.9154, 0.2905, 0.8982, 0.2889, 0.8704, 0.2298, 0.8714, 0.2499, 0.866, 0.2301, 0.8647, 0.2118, 0.8647, 0.5447, 0.8617, 0.5625, 0.8622, 0.5444, 0.8651, 0.5248, 0.896, 0.5184, 0.8948, 0.4959, 0.92, 0.4987, 0.9212, 0.5203, 0.9942, 0.2632, 0.9683, 0.2607, 0.9692, 0.222, 0.9928, 0.2241, 0.8696, 0.4497, 0.8921, 0.4476, 0.8948, 0.4959, 0.869, 0.4979, 0.8552, 0.9321, 0.8544, 0.8841, 0.8931, 0.8658, 0.8939, 0.9114, 0.8782, 0.2543, 0.8787, 0.2771, 0.8714, 0.2499, 0.8704, 0.2298, 0.8688, 0.5204, 0.8647, 0.5447, 0.8651, 0.5248, 0.869, 0.4979, 0.8787, 0.2771, 0.8982, 0.2889, 0.8967, 0.339, 0.8798, 0.3258, 0.8982, 0.2889, 0.9154, 0.2905, 0.914, 0.3391, 0.8967, 0.339, 0.8714, 0.2499, 0.8734, 0.293, 0.8688, 0.2691, 0.866, 0.2301, 0.8651, 0.5248, 0.8622, 0.5444, 0.8632, 0.5058, 0.8659, 0.4821, 0.8948, 0.4959, 0.8921, 0.4476, 0.9175, 0.4525, 0.92, 0.4987, 0.8787, 0.2771, 0.8798, 0.3258, 0.8734, 0.293, 0.8714, 0.2499, 0.869, 0.4979, 0.8651, 0.5248, 0.8659, 0.4821, 0.8696, 0.4497, 0.995, 0.2874, 0.9678, 0.2845, 0.9683, 0.2607, 0.9942, 0.2632, 0.8699, 0.42, 0.8905, 0.4178, 0.8921, 0.4476, 0.8696, 0.4497, 0.8557, 0.9617, 0.8552, 0.9321, 0.8939, 0.9114, 0.8944, 0.9396, 0.8798, 0.3258, 0.8967, 0.339, 0.8958, 0.37, 0.8805, 0.3558, 0.8967, 0.339, 0.914, 0.3391, 0.9131, 0.3691, 0.8958, 0.37, 0.8734, 0.293, 0.8747, 0.3196, 0.8705, 0.2932, 0.8688, 0.2691, 0.8659, 0.4821, 0.8632, 0.5058, 0.8638, 0.482, 0.8664, 0.4558, 0.8921, 0.4476, 0.8905, 0.4178, 0.9159, 0.424, 0.9175, 0.4525, 0.8798, 0.3258, 0.8805, 0.3558, 0.8747, 0.3196, 0.8734, 0.293, 0.8696, 0.4497, 0.8659, 0.4821, 0.8664, 0.4558, 0.8699, 0.42, 0.9957, 0.3064, 0.9673, 0.3032, 0.9678, 0.2845, 0.995, 0.2874, 0.8702, 0.3966, 0.8892, 0.3944, 0.8905, 0.4178, 0.8699, 0.42, 0.8561, 0.9849, 0.8557, 0.9617, 0.8944, 0.9396, 0.8948, 0.9617, 0.8705, 0.2932, 0.8747, 0.3196, 0.8718, 0.3121, 0.8667, 0.4351, 0.8664, 0.4558, 0.8642, 0.4632])
me_cube.materials.append(mat_mainmat)
me_cube.materials.append(mat_pinkmat)
me_cube.materials.append(mat_pinkemitmat)
me_cube.materials.append(mat_glassmat)
me_cube.use_remesh_preserve_volume = False
me_cube.use_remesh_preserve_attributes = False
me_cube.use_mirror_vertex_groups = False
me_cube.update()

# ---- objects
ob_jem_hadar_mesh = bpy.data.objects.new('jem_hadar_mesh', me_cube)
ob_lamp = bpy.data.objects.new('Lamp', light_lamp)
ob_camera = bpy.data.objects.new('Camera', cam_camera)

# ---- transforms, parenting, visibility, modifiers, constraints
ob_jem_hadar_mesh.location = (0.0, 0.0, 0.0)
ob_jem_hadar_mesh.lock_rotations_4d = False
ob_jem_hadar_mesh.empty_display_type = 'ARROWS'
ob_jem_hadar_mesh.lineart.crease_threshold = 0.0
_m = ob_jem_hadar_mesh.modifiers.new('Mirror', 'MIRROR')
_m.use_axis = (False, True, False)
ob_lamp.location = (4.076, 1.005, 5.904)
ob_lamp.rotation_euler = (0.6503, 0.05522, 1.866)
ob_lamp.lock_rotations_4d = False
ob_lamp.empty_display_type = 'ARROWS'
ob_lamp.color = (0.0, 0.0, 0.0, 0.0)
ob_lamp.lineart.crease_threshold = 0.0
ob_camera.location = (7.481, -6.508, 5.344)
ob_camera.rotation_euler = (1.109, 0.01082, 0.8149)
ob_camera.lock_rotations_4d = False
ob_camera.empty_display_type = 'ARROWS'
ob_camera.color = (0.0, 0.0, 0.0, 0.0)
ob_camera.display_type = 'WIRE'
ob_camera.lineart.crease_threshold = 0.0

# ---- collection membership
col_collection_1.objects.link(ob_jem_hadar_mesh)
col_collection_1.objects.link(ob_lamp)
col_collection_1.objects.link(ob_camera)

# ---- scene / render settings (as saved in the file)
scene.camera = ob_camera
scene.frame_start = 1; scene.frame_end = 250; scene.frame_set(1)
scene.render.engine = 'BLENDER_EEVEE_NEXT'
scene.render.resolution_percentage = 50
scene.render.dither_intensity = 0.0
scene.cycles.use_denoising = False
scene.cycles.samples = 10
scene.cycles.sampling_pattern = 'TABULATED_SOBOL'
scene.cycles.light_sampling_threshold = 0.0
scene.cycles.use_adaptive_sampling = False
scene.cycles.use_light_tree = False
scene.cycles.blur_glossy = 0.0
scene.cycles.pixel_filter_type = 'GAUSSIAN'
scene.cycles.sample_clamp_indirect = 0.0
scene.view_settings.view_transform = 'Standard'
bpy.context.view_layer.update()
